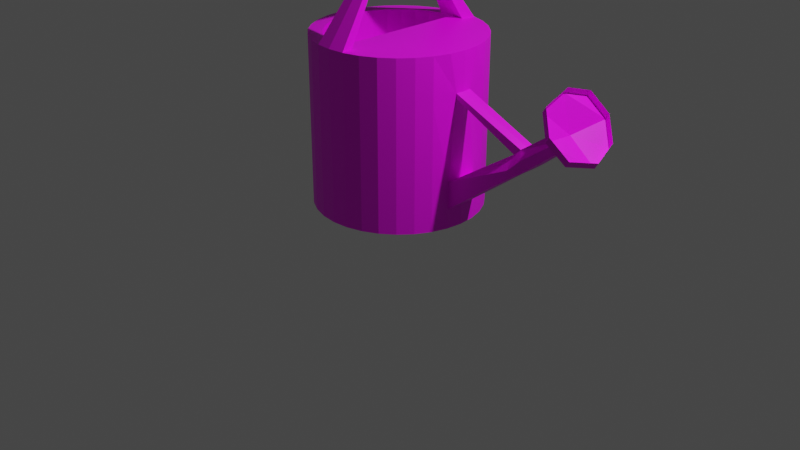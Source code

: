 # Source: watering_can.blend  (saved by Blender 3.1.7; exported with 4.5.12 LTS)
import bpy
from mathutils import Matrix  # noqa: F401  (used for matrix-valued properties, if any)

bpy.ops.wm.read_factory_settings(use_empty=True)
scene = bpy.context.scene
scene.name = 'Scene'

# ---- collections
col_collection = bpy.data.collections.new('Collection'); scene.collection.children.link(col_collection)

# ---- images (referenced by path relative to the original .blend; pixels are not part of the script)
import os
ASSET_DIR = os.environ.get("B2B_ASSET_DIR", "")  # directory of the original .blend (textures are referenced by path, not embedded)
HERE = os.path.dirname(os.path.abspath(__file__))  # packed textures are extracted next to this script under _unpacked/

def load_image(name, relpath, width, height, colorspace="sRGB"):
    """Load a texture the original file referenced (path relative to the .blend, or extracted next to this script)."""
    p = next((c for c in (os.path.join(HERE, relpath), os.path.join(ASSET_DIR, relpath)) if relpath and os.path.exists(c)), "")
    if p:
        img = bpy.data.images.load(p, check_existing=True)
        img.name = name
    else:  # same state as the original file: an image datablock whose file is absent (Cycles renders it pink)
        img = bpy.data.images.new(name, width, height)
        img.source = "FILE"
        img.filepath = "//" + (relpath or name)
    img.colorspace_settings.name = colorspace
    return img
img_colorpallette2_png = load_image('colorpallette2.png', 'colorpallette2.png', 1024, 1024, 'sRGB')

# ---- materials (node trees are filled in below, after node groups)
mat_material_001 = bpy.data.materials.new('Material.001')
mat_material_001.use_transparent_shadow = False

# ---- material node trees
mat_material_001.use_nodes = True; mat_material_001.node_tree.nodes.clear()
_N = mat_material_001.node_tree.nodes; _L = mat_material_001.node_tree.links
n0 = _N.new('ShaderNodeBsdfPrincipled'); n0.name = 'Principled BSDF'; n0.location = (10, 300)
n0.distribution = 'GGX'
n0.subsurface_method = 'RANDOM_WALK_SKIN'
n0.inputs[3].default_value = 1.45
n0.inputs[27].default_value = (0.0, 0.0, 0.0, 1.0)
n0.inputs[28].default_value = 1.0
n1 = _N.new('ShaderNodeOutputMaterial'); n1.name = 'Material Output'; n1.location = (300, 300)
n2 = _N.new('ShaderNodeTexImage'); n2.name = 'Image Texture'; n2.location = (-401, 156)
n2.image = img_colorpallette2_png
_L.new(n0.outputs[0], n1.inputs[0])
_L.new(n2.outputs[0], n0.inputs[0])
n1.is_active_output = True

# ---- world
world_world = bpy.data.worlds.new('World'); scene.world = world_world
world_world.use_nodes = True; world_world.node_tree.nodes.clear()
_N = world_world.node_tree.nodes; _L = world_world.node_tree.links
n0 = _N.new('ShaderNodeOutputWorld'); n0.name = 'World Output'; n0.location = (300, 300)
n1 = _N.new('ShaderNodeBackground'); n1.name = 'Background'; n1.location = (10, 300)
n1.inputs[0].default_value = (0.05088, 0.05088, 0.05088, 1.0)
_L.new(n1.outputs[0], n0.inputs[0])
n0.is_active_output = True
world_world.color = (0.05088, 0.05088, 0.05088)
world_world.use_sun_shadow = False
world_world.sun_shadow_jitter_overblur = 0.0

# ---- cameras
cam_camera = bpy.data.cameras.new('Camera')
cam_camera.clip_end = 100.0
cam_camera.ortho_scale = 7.314

# ---- lights
light_light = bpy.data.lights.new('Light', 'POINT')
light_light.transmission_factor = 0.0
light_light.energy = 1000.0
light_light.shadow_soft_size = 0.1
light_light.shadow_maximum_resolution = 0.006
light_light.use_absolute_resolution = True

# ---- meshes
me_cylinder = bpy.data.meshes.new('Cylinder')
me_cylinder.from_pydata([(-0.000563, 0.8564, -0.8851), (-0.000563, 0.8564, 0.8278), (0.1665, 0.84, -0.8851), (0.1665, 0.84, 0.8278), (0.3272, 0.7912, -0.8851), (0.3272, 0.7912, 0.8278), (0.4752, 0.7121, -0.8851), (0.4752, 0.7121, 0.8278), (0.605, 0.6056, -0.8851), (0.605, 0.6056, 0.8278), (0.7115, 0.4758, -0.8851), (0.7115, 0.4758, 0.8278), (0.7907, 0.3277, -0.8851), (0.7907, 0.3277, 0.8278), (0.8394, 0.1671, -0.8851), (0.8394, 0.1671, 0.8278), (0.8559, -4.039e-08, -0.8851), (0.8559, -4.039e-08, 0.8278), (0.8394, -0.1671, -0.8851), (0.8394, -0.1671, 0.8278), (0.7907, -0.3277, -0.8851), (0.7907, -0.3277, 0.8278), (0.7115, -0.4758, -0.8851), (0.7115, -0.4758, 0.8278), (0.605, -0.6056, -0.8851), (0.605, -0.6056, 0.8278), (0.4752, -0.7121, -0.8851), (0.4752, -0.7121, 0.8278), (0.3272, -0.7912, -0.8851), (0.3272, -0.7912, 0.8278), (0.1665, -0.84, -0.8851), (0.1665, -0.84, 0.8278), (-0.0005631, -0.8564, -0.8851), (-0.0005631, -0.8564, 0.8278), (-0.1676, -0.84, -0.8851), (-0.1676, -0.84, 0.8278), (-0.3283, -0.7912, -0.8851), (-0.3283, -0.7912, 0.8278), (-0.4764, -0.7121, -0.8851), (-0.4764, -0.7121, 0.8278), (-0.6062, -0.6056, -0.8851), (-0.6062, -0.6056, 0.8278), (-0.7127, -0.4758, -0.8851), (-0.7127, -0.4758, 0.8278), (-0.7918, -0.3277, -0.8851), (-0.7918, -0.3277, 0.8278), (-0.8405, -0.1671, -0.8851), (-0.8405, -0.1671, 0.8278), (-0.857, 7.26e-09, -0.8851), (-0.857, 7.26e-09, 0.8278), (-0.8405, 0.1671, -0.8851), (-0.8405, 0.1671, 0.8278), (-0.7918, 0.3277, -0.8851), (-0.7918, 0.3277, 0.8278), (-0.7127, 0.4758, -0.8851), (-0.7127, 0.4758, 0.8278), (-0.6062, 0.6056, -0.8851), (-0.6062, 0.6056, 0.8278), (-0.4764, 0.7121, -0.8851), (-0.4764, 0.7121, 0.8278), (-0.3283, 0.7912, -0.8851), (-0.3283, 0.7912, 0.8278), (-0.1676, 0.84, -0.8851), (-0.1676, 0.84, 0.8278), (-0.000563, 0.8564, -0.757), (0.1665, 0.84, -0.757), (0.3272, 0.7912, -0.757), (0.4752, 0.7121, -0.757), (0.605, 0.6056, -0.757), (0.7115, 0.4758, -0.757), (0.7907, 0.3277, -0.757), (0.8394, 0.1671, -0.757), (0.8559, -4.039e-08, -0.757), (0.8394, -0.1671, -0.757), (0.7907, -0.3277, -0.757), (0.7115, -0.4758, -0.757), (0.605, -0.6056, -0.757), (0.4752, -0.7121, -0.757), (0.3272, -0.7912, -0.757), (0.1665, -0.84, -0.757), (-0.0005631, -0.8564, -0.757), (-0.1676, -0.84, -0.757), (-0.3283, -0.7912, -0.757), (-0.4764, -0.7121, -0.757), (-0.6062, -0.6056, -0.757), (-0.7127, -0.4758, -0.757), (-0.7918, -0.3277, -0.757), (-0.8405, -0.1671, -0.757), (-0.857, 7.26e-09, -0.757), (-0.8405, 0.1671, -0.757), (-0.7918, 0.3277, -0.757), (-0.7127, 0.4758, -0.757), (-0.6062, 0.6056, -0.757), (-0.4764, 0.7121, -0.757), (-0.3283, 0.7912, -0.757), (-0.1676, 0.84, -0.757), (-0.000563, 0.8564, -0.6825), (0.1665, 0.84, -0.6825), (0.3272, 0.7912, -0.6825), (0.4752, 0.7121, -0.6825), (0.605, 0.6056, -0.6825), (0.7115, 0.4758, -0.6825), (0.7907, 0.3277, -0.6825), (0.8394, 0.1671, -0.6825), (0.8559, -4.039e-08, -0.6825), (0.8394, -0.1671, -0.6825), (0.7907, -0.3277, -0.6825), (0.7115, -0.4758, -0.6825), (0.605, -0.6056, -0.6825), (0.4752, -0.7121, -0.6825), (0.3272, -0.7912, -0.6825), (0.1665, -0.84, -0.6825), (-0.0005631, -0.8564, -0.6825), (-0.1676, -0.84, -0.6825), (-0.3283, -0.7912, -0.6825), (-0.4764, -0.7121, -0.6825), (-0.6062, -0.6056, -0.6825), (-0.7127, -0.4758, -0.6825), (-0.7918, -0.3277, -0.6825), (-0.8405, -0.1671, -0.6825), (-0.857, 7.26e-09, -0.6825), (-0.8405, 0.1671, -0.6825), (-0.7918, 0.3277, -0.6825), (-0.7127, 0.4758, -0.6825), (-0.6062, 0.6056, -0.6825), (-0.4764, 0.7121, -0.6825), (-0.3283, 0.7912, -0.6825), (-0.1676, 0.84, -0.6825), (-0.000563, 0.8564, -0.4048), (0.1665, 0.84, -0.4048), (0.3272, 0.7912, -0.4048), (0.4752, 0.7121, -0.4048), (0.605, 0.6056, -0.4048), (0.7115, 0.4758, -0.4048), (0.7907, 0.3277, -0.4048), (0.8394, 0.1671, -0.4048), (0.8559, -4.039e-08, -0.4048), (0.8394, -0.1671, -0.4048), (0.7907, -0.3277, -0.4048), (0.7115, -0.4758, -0.4048), (0.605, -0.6056, -0.4048), (0.4752, -0.7121, -0.4048), (0.3272, -0.7912, -0.4048), (0.1665, -0.84, -0.4048), (-0.0005631, -0.8564, -0.4048), (-0.1676, -0.84, -0.4048), (-0.3283, -0.7912, -0.4048), (-0.4764, -0.7121, -0.4048), (-0.6062, -0.6056, -0.4048), (-0.7127, -0.4758, -0.4048), (-0.7918, -0.3277, -0.4048), (-0.8405, -0.1671, -0.4048), (-0.857, 7.26e-09, -0.4048), (-0.8405, 0.1671, -0.4048), (-0.7918, 0.3277, -0.4048), (-0.7127, 0.4758, -0.4048), (-0.6062, 0.6056, -0.4048), (-0.4764, 0.7121, -0.4048), (-0.3283, 0.7912, -0.4048), (-0.1676, 0.84, -0.4048), (2.028, 0.09695, 0.423), (2.112, 0.09695, 0.2857), (2.036, -4.883e-08, 0.428), (2.12, -4.883e-08, 0.2908), (2.028, -0.09695, 0.423), (2.112, -0.09695, 0.2857), (1.998, 0.2895, 0.6321), (2.268, 0.2895, 0.2337), (1.982, -9.207e-08, 0.7245), (2.348, -9.207e-08, 0.159), (1.998, -0.2895, 0.6321), (2.268, -0.2895, 0.2337), (0.1665, 0.84, -0.5436), (0.3272, 0.7912, -0.5436), (0.4752, 0.7121, -0.5436), (0.605, 0.6056, -0.5436), (0.7115, 0.4758, -0.5436), (0.7907, 0.3277, -0.5436), (0.8394, 0.1671, -0.5436), (0.8394, -0.1671, -0.5436), (0.7907, -0.3277, -0.5436), (0.7115, -0.4758, -0.5436), (0.605, -0.6056, -0.5436), (0.4752, -0.7121, -0.5436), (0.3272, -0.7912, -0.5436), (0.1665, -0.84, -0.5436), (-0.0005631, -0.8564, -0.5436), (-0.1676, -0.84, -0.5436), (-0.3283, -0.7912, -0.5436), (-0.4764, -0.7121, -0.5436), (-0.6062, -0.6056, -0.5436), (-0.7127, -0.4758, -0.5436), (-0.7918, -0.3277, -0.5436), (-0.8405, -0.1671, -0.5436), (-0.857, 7.26e-09, -0.5436), (-0.8405, 0.1671, -0.5436), (-0.7918, 0.3277, -0.5436), (-0.7127, 0.4758, -0.5436), (-0.6062, 0.6056, -0.5436), (-0.4764, 0.7121, -0.5436), (-0.3283, 0.7912, -0.5436), (-0.1676, 0.84, -0.5436), (-0.000563, 0.8564, -0.5436), (2.07, 0.09695, 0.3544), (2.07, -0.09695, 0.3544), (2.133, 0.3923, 0.4329), (2.074, -8.332e-08, 0.3743), (2.133, -0.3923, 0.4329), (-0.000563, 0.8564, 0.4664), (0.1665, 0.84, 0.4664), (0.3272, 0.7912, 0.4664), (0.4752, 0.7121, 0.4664), (0.605, 0.6056, 0.4664), (0.7115, 0.4758, 0.4664), (0.7907, 0.3277, 0.4664), (0.842, 0.08713, 0.4434), (0.8506, -2.451e-08, 0.4434), (0.842, -0.08713, 0.4434), (0.7907, -0.3277, 0.4664), (0.7115, -0.4758, 0.4664), (0.605, -0.6056, 0.4664), (0.4752, -0.7121, 0.4664), (0.3272, -0.7912, 0.4664), (0.1665, -0.84, 0.4664), (-0.0005631, -0.8564, 0.4664), (-0.1676, -0.84, 0.4664), (-0.3283, -0.7912, 0.4664), (-0.4764, -0.7121, 0.4664), (-0.6062, -0.6056, 0.4664), (-0.7127, -0.4758, 0.4664), (-0.7918, -0.3277, 0.4664), (-0.8405, -0.1671, 0.4664), (-0.857, 7.26e-09, 0.4664), (-0.8405, 0.1671, 0.4664), (-0.7918, 0.3277, 0.4664), (-0.7127, 0.4758, 0.4664), (-0.6062, 0.6056, 0.4664), (-0.4764, 0.7121, 0.4664), (-0.3283, 0.7912, 0.4664), (-0.1676, 0.84, 0.4664), (0.1665, 0.84, 0.3704), (0.3272, 0.7912, 0.3704), (0.4752, 0.7121, 0.3704), (0.605, 0.6056, 0.3704), (0.7115, 0.4758, 0.3704), (0.7907, 0.3277, 0.3704), (0.842, 0.08713, 0.3934), (0.8506, -2.451e-08, 0.3934), (0.842, -0.08713, 0.3934), (0.7907, -0.3277, 0.3704), (0.7115, -0.4758, 0.3704), (0.605, -0.6056, 0.3704), (0.4752, -0.7121, 0.3704), (0.3272, -0.7912, 0.3704), (0.1665, -0.84, 0.3704), (-0.0005631, -0.8564, 0.3704), (-0.1676, -0.84, 0.3704), (-0.3283, -0.7912, 0.3704), (-0.4764, -0.7121, 0.3704), (-0.6062, -0.6056, 0.3704), (-0.7127, -0.4758, 0.3704), (-0.7918, -0.3277, 0.3704), (-0.8405, -0.1671, 0.3704), (-0.857, 7.26e-09, 0.3704), (-0.8405, 0.1671, 0.3704), (-0.7918, 0.3277, 0.3704), (-0.7127, 0.4758, 0.3704), (-0.6062, 0.6056, 0.3704), (-0.4764, 0.7121, 0.3704), (-0.3283, 0.7912, 0.3704), (-0.1676, 0.84, 0.3704), (-0.000563, 0.8564, 0.3704), (1.547, 0.146, -0.151), (1.56, -4.627e-08, -0.1485), (1.544, 0.008109, 0.06023), (1.537, 0.09258, 0.05878), (1.547, -0.146, -0.151), (1.537, -0.07636, 0.05878), (1.525, 0.146, -0.07726), (1.525, -0.146, -0.07726), (1.678, 0.1347, -0.0605), (1.614, 0.008109, 0.1245), (1.607, -0.06979, 0.1227), (1.622, 0.08601, 0.06221), (1.651, -0.1347, 0.04406), (1.69, -4.686e-08, -0.05741), (1.607, 0.08601, 0.1227), (1.678, -0.1347, -0.0605), (-0.000563, 0.7169, 0.8278), (0.1393, 0.7031, 0.8278), (0.2738, 0.6623, 0.8278), (0.3977, 0.5961, 0.8278), (0.5064, 0.5069, 0.8278), (0.5955, 0.3983, 0.8278), (0.6618, 0.2743, 0.8278), (0.7026, 0.1399, 0.8278), (0.7163, -3.684e-08, 0.8278), (0.7026, -0.1399, 0.8278), (0.6618, -0.2743, 0.8278), (0.5955, -0.3983, 0.8278), (0.5064, -0.5069, 0.8278), (0.3977, -0.5961, 0.8278), (0.2738, -0.6623, 0.8278), (0.1393, -0.7031, 0.8278), (-0.000563, -0.7169, 0.8278), (-0.1404, -0.7031, 0.8278), (-0.2749, -0.6623, 0.8278), (-0.3989, -0.5961, 0.8278), (-0.5075, -0.5069, 0.8278), (-0.5966, -0.3983, 0.8278), (-0.6629, -0.2743, 0.8278), (-0.7037, -0.1399, 0.8278), (-0.7175, 3.042e-09, 0.8278), (-0.7037, 0.1399, 0.8278), (-0.6629, 0.2743, 0.8278), (-0.5966, 0.3983, 0.8278), (-0.5075, 0.5069, 0.8278), (-0.3989, 0.5961, 0.8278), (-0.2749, 0.6623, 0.8278), (-0.1404, 0.7031, 0.8278), (0.1393, 0.7031, 0.4681), (-0.000563, 0.7169, 0.4681), (0.2738, 0.6623, 0.4681), (0.3977, 0.5961, 0.4681), (0.5064, 0.5069, 0.4681), (0.5955, 0.3983, 0.4681), (0.6618, 0.2743, 0.4681), (0.7026, 0.1399, 0.4681), (0.7163, -3.684e-08, 0.4681), (0.7026, -0.1399, 0.4681), (0.6618, -0.2743, 0.4681), (0.5955, -0.3983, 0.4681), (0.5064, -0.5069, 0.4681), (0.3977, -0.5961, 0.4681), (0.2738, -0.6623, 0.4681), (0.1393, -0.7031, 0.4681), (-0.000563, -0.7169, 0.4681), (-0.1404, -0.7031, 0.4681), (-0.2749, -0.6623, 0.4681), (-0.3989, -0.5961, 0.4681), (-0.5075, -0.5069, 0.4681), (-0.5966, -0.3983, 0.4681), (-0.6629, -0.2743, 0.4681), (-0.7037, -0.1399, 0.4681), (-0.7175, 3.042e-09, 0.4681), (-0.7037, 0.1399, 0.4681), (-0.6629, 0.2743, 0.4681), (-0.5966, 0.3983, 0.4681), (-0.5075, 0.5069, 0.4681), (-0.3989, 0.5961, 0.4681), (-0.2749, 0.6623, 0.4681), (-0.1404, 0.7031, 0.4681), (0.06964, 0.3529, 1.495), (-0.000563, 0.3599, 1.495), (-0.000563, -0.3599, 1.495), (0.06964, -0.3529, 1.495), (-0.07077, -0.3529, 1.495), (-0.07077, 0.3529, 1.495), (0.0582, 0.2954, 1.495), (-0.000563, 0.3012, 1.495), (-0.000563, -0.3012, 1.495), (0.0582, -0.2954, 1.495), (-0.05933, -0.2954, 1.495), (-0.05933, 0.2954, 1.495), (0.0632, 0.3206, 1.527), (-0.000563, 0.3268, 1.527), (-0.000563, -0.3268, 1.527), (0.0632, -0.3206, 1.527), (-0.06433, -0.3206, 1.527), (-0.06433, 0.3206, 1.527), (0.0582, 0.2954, 1.527), (-0.000563, 0.3012, 1.527), (-0.000563, -0.3012, 1.527), (0.0582, -0.2954, 1.527), (-0.05933, -0.2954, 1.527), (-0.05933, 0.2954, 1.527), (2.033, 0.2895, 0.6889), (2.303, 0.2895, 0.2906), (2.017, -9.207e-08, 0.7814), (2.383, -9.207e-08, 0.2159), (2.033, -0.2895, 0.6889), (2.303, -0.2895, 0.2906), (2.168, 0.3923, 0.4898), (2.168, -0.3923, 0.4898)], [], [(208, 1, 3, 209), (209, 3, 5, 210), (210, 5, 7, 211), (211, 7, 9, 212), (212, 9, 11, 213), (213, 11, 13, 214), (214, 13, 15, 215), (215, 15, 17, 216), (216, 17, 19, 217), (217, 19, 21, 218), (218, 21, 23, 219), (219, 23, 25, 220), (220, 25, 27, 221), (221, 27, 29, 222), (222, 29, 31, 223), (223, 31, 33, 224), (224, 33, 35, 225), (225, 35, 37, 226), (226, 37, 39, 227), (227, 39, 41, 228), (228, 41, 43, 229), (229, 43, 45, 230), (230, 45, 47, 231), (231, 47, 49, 232), (232, 49, 51, 233), (233, 51, 53, 234), (234, 53, 55, 235), (235, 55, 57, 236), (236, 57, 59, 237), (237, 59, 61, 238), (19, 17, 296, 297), (238, 61, 63, 239), (239, 63, 1, 208), (0, 2, 4, 6, 8, 10, 12, 14, 16, 18, 20, 22, 24, 26, 28, 30, 32, 34, 36, 38, 40, 42, 44, 46, 48, 50, 52, 54, 56, 58, 60, 62), (62, 95, 64, 0), (60, 94, 95, 62), (58, 93, 94, 60), (56, 92, 93, 58), (54, 91, 92, 56), (52, 90, 91, 54), (50, 89, 90, 52), (48, 88, 89, 50), (46, 87, 88, 48), (44, 86, 87, 46), (42, 85, 86, 44), (40, 84, 85, 42), (38, 83, 84, 40), (36, 82, 83, 38), (34, 81, 82, 36), (32, 80, 81, 34), (30, 79, 80, 32), (28, 78, 79, 30), (26, 77, 78, 28), (24, 76, 77, 26), (22, 75, 76, 24), (20, 74, 75, 22), (18, 73, 74, 20), (16, 72, 73, 18), (14, 71, 72, 16), (12, 70, 71, 14), (10, 69, 70, 12), (8, 68, 69, 10), (6, 67, 68, 8), (4, 66, 67, 6), (2, 65, 66, 4), (0, 64, 65, 2), (95, 127, 96, 64), (94, 126, 127, 95), (93, 125, 126, 94), (92, 124, 125, 93), (91, 123, 124, 92), (90, 122, 123, 91), (89, 121, 122, 90), (88, 120, 121, 89), (87, 119, 120, 88), (86, 118, 119, 87), (85, 117, 118, 86), (84, 116, 117, 85), (83, 115, 116, 84), (82, 114, 115, 83), (81, 113, 114, 82), (80, 112, 113, 81), (79, 111, 112, 80), (78, 110, 111, 79), (77, 109, 110, 78), (76, 108, 109, 77), (75, 107, 108, 76), (74, 106, 107, 75), (73, 105, 106, 74), (72, 104, 105, 73), (71, 103, 104, 72), (70, 102, 103, 71), (69, 101, 102, 70), (68, 100, 101, 69), (67, 99, 100, 68), (66, 98, 99, 67), (65, 97, 98, 66), (64, 96, 97, 65), (201, 159, 128, 202), (200, 158, 159, 201), (199, 157, 158, 200), (198, 156, 157, 199), (197, 155, 156, 198), (196, 154, 155, 197), (195, 153, 154, 196), (194, 152, 153, 195), (193, 151, 152, 194), (192, 150, 151, 193), (191, 149, 150, 192), (190, 148, 149, 191), (189, 147, 148, 190), (188, 146, 147, 189), (187, 145, 146, 188), (186, 144, 145, 187), (185, 143, 144, 186), (184, 142, 143, 185), (183, 141, 142, 184), (182, 140, 141, 183), (181, 139, 140, 182), (180, 138, 139, 181), (179, 137, 138, 180), (286, 281, 162, 160), (285, 280, 161, 163), (177, 134, 135, 178), (176, 133, 134, 177), (175, 132, 133, 176), (174, 131, 132, 175), (173, 130, 131, 174), (172, 129, 130, 173), (202, 128, 129, 172), (165, 163, 169, 171), (162, 164, 170, 168), (287, 285, 163, 165), (281, 282, 164, 162), (284, 287, 165, 204), (283, 286, 160, 203), (206, 168, 170, 207), (205, 166, 168, 206), (160, 162, 168, 166), (163, 161, 167, 169), (204, 165, 171, 207), (203, 160, 166, 205), (161, 203, 205, 167), (164, 204, 207, 170), (167, 205, 206, 169), (169, 206, 207, 171), (280, 283, 203, 161), (282, 284, 204, 164), (96, 202, 172, 97), (97, 172, 173, 98), (98, 173, 174, 99), (99, 174, 175, 100), (100, 175, 176, 101), (101, 176, 177, 102), (102, 177, 178, 103), (105, 179, 180, 106), (106, 180, 181, 107), (107, 181, 182, 108), (108, 182, 183, 109), (109, 183, 184, 110), (110, 184, 185, 111), (111, 185, 186, 112), (112, 186, 187, 113), (113, 187, 188, 114), (114, 188, 189, 115), (115, 189, 190, 116), (116, 190, 191, 117), (117, 191, 192, 118), (118, 192, 193, 119), (119, 193, 194, 120), (120, 194, 195, 121), (121, 195, 196, 122), (122, 196, 197, 123), (123, 197, 198, 124), (124, 198, 199, 125), (125, 199, 200, 126), (126, 200, 201, 127), (127, 201, 202, 96), (270, 239, 208, 271), (269, 238, 239, 270), (268, 237, 238, 269), (267, 236, 237, 268), (266, 235, 236, 267), (265, 234, 235, 266), (264, 233, 234, 265), (263, 232, 233, 264), (262, 231, 232, 263), (261, 230, 231, 262), (260, 229, 230, 261), (259, 228, 229, 260), (258, 227, 228, 259), (257, 226, 227, 258), (256, 225, 226, 257), (255, 224, 225, 256), (254, 223, 224, 255), (253, 222, 223, 254), (252, 221, 222, 253), (251, 220, 221, 252), (250, 219, 220, 251), (249, 218, 219, 250), (248, 217, 218, 249), (247, 216, 217, 248), (246, 215, 216, 247), (245, 214, 215, 246), (244, 213, 214, 245), (243, 212, 213, 244), (242, 211, 212, 243), (241, 210, 211, 242), (240, 209, 210, 241), (271, 208, 209, 240), (128, 271, 240, 129), (129, 240, 241, 130), (130, 241, 242, 131), (131, 242, 243, 132), (132, 243, 244, 133), (133, 244, 245, 134), (134, 245, 246, 135), (135, 246, 247, 136), (136, 247, 248, 137), (137, 248, 249, 138), (138, 249, 250, 139), (139, 250, 251, 140), (140, 251, 252, 141), (141, 252, 253, 142), (142, 253, 254, 143), (143, 254, 255, 144), (144, 255, 256, 145), (145, 256, 257, 146), (146, 257, 258, 147), (147, 258, 259, 148), (148, 259, 260, 149), (149, 260, 261, 150), (150, 261, 262, 151), (151, 262, 263, 152), (152, 263, 264, 153), (153, 264, 265, 154), (154, 265, 266, 155), (155, 266, 267, 156), (156, 267, 268, 157), (157, 268, 269, 158), (158, 269, 270, 159), (159, 270, 271, 128), (137, 179, 279, 277), (103, 178, 278, 272), (178, 135, 275, 278), (179, 105, 276, 279), (136, 137, 277, 274), (105, 104, 273, 276), (104, 103, 272, 273), (135, 136, 274, 275), (277, 279, 284, 282), (272, 278, 283, 280), (278, 275, 286, 283), (279, 276, 287, 284), (274, 277, 282, 281), (276, 273, 285, 287), (273, 272, 280, 285), (275, 274, 281, 286), (286, 215, 246, 275), (275, 246, 247, 274), (274, 247, 248, 277), (215, 286, 281, 216), (216, 281, 282, 217), (217, 282, 277, 248), (314, 313, 345, 346), (37, 35, 305, 306), (55, 53, 314, 315), (11, 9, 292, 293), (29, 27, 301, 302), (47, 45, 310, 311), (304, 305, 362, 360), (3, 1, 353, 352), (21, 19, 297, 298), (39, 37, 306, 307), (57, 55, 315, 316), (13, 11, 293, 294), (31, 29, 302, 303), (49, 47, 311, 312), (5, 3, 289, 290), (23, 21, 298, 299), (41, 39, 307, 308), (59, 57, 316, 317), (15, 13, 294, 295), (63, 319, 363, 357), (51, 49, 312, 313), (7, 5, 290, 291), (25, 23, 299, 300), (43, 41, 308, 309), (61, 59, 317, 318), (17, 15, 295, 296), (303, 304, 360, 361), (53, 51, 313, 314), (9, 7, 291, 292), (27, 25, 300, 301), (45, 43, 309, 310), (63, 61, 318, 319), (320, 321, 351, 350, 349, 348, 347, 346, 345, 344, 343, 342, 341, 340, 339, 338, 337, 336, 335, 334, 333, 332, 331, 330, 329, 328, 327, 326, 325, 324, 323, 322), (301, 300, 332, 333), (315, 314, 346, 347), (302, 301, 333, 334), (289, 288, 321, 320), (316, 315, 347, 348), (303, 302, 334, 335), (290, 289, 320, 322), (317, 316, 348, 349), (304, 303, 335, 336), (291, 290, 322, 323), (318, 317, 349, 350), (305, 304, 336, 337), (292, 291, 323, 324), (319, 318, 350, 351), (306, 305, 337, 338), (293, 292, 324, 325), (288, 319, 351, 321), (307, 306, 338, 339), (294, 293, 325, 326), (308, 307, 339, 340), (295, 294, 326, 327), (309, 308, 340, 341), (296, 295, 327, 328), (310, 309, 341, 342), (297, 296, 328, 329), (311, 310, 342, 343), (298, 297, 329, 330), (312, 311, 343, 344), (299, 298, 330, 331), (313, 312, 344, 345), (300, 299, 331, 332), (289, 290, 291, 292, 293, 294, 295, 296, 297, 298, 299, 300, 301, 302, 303, 304, 288), (355, 361, 373, 367), (362, 356, 368, 374), (363, 362, 374, 375), (354, 355, 367, 366), (35, 33, 354, 356), (31, 303, 361, 355), (288, 289, 358, 359), (305, 35, 356, 362), (33, 31, 355, 354), (319, 288, 359, 363), (1, 63, 357, 353), (289, 3, 352, 358), (357, 363, 375, 369), (364, 365, 371, 370), (365, 369, 375, 371), (366, 367, 373, 372), (368, 366, 372, 374), (373, 370, 371, 375, 374, 372), (356, 354, 366, 368), (353, 357, 369, 365), (358, 352, 364, 370), (352, 353, 365, 364), (361, 358, 370, 373), (167, 169, 379, 377), (171, 207, 383, 381), (205, 167, 377, 382), (170, 168, 378, 380), (170, 207, 383, 380), (169, 171, 381, 379), (205, 166, 376, 382), (166, 168, 378, 376)])
_uv = me_cylinder.uv_layers.new(name='UVMap')
_uv.uv.foreach_set('vector', [0.8459, 0.972, 0.8459, 0.972, 0.8459, 0.972, 0.8459, 0.972, 0.8459, 0.972, 0.8459, 0.972, 0.8459, 0.972, 0.8459, 0.972, 0.8459, 0.972, 0.8459, 0.972, 0.8459, 0.972, 0.8459, 0.972, 0.8459, 0.972, 0.8459, 0.972, 0.8459, 0.972, 0.8459, 0.972, 0.8459, 0.972, 0.8459, 0.972, 0.8459, 0.972, 0.8459, 0.972, 0.8459, 0.972, 0.8459, 0.972, 0.8459, 0.972, 0.8459, 0.972, 0.8459, 0.972, 0.8459, 0.972, 0.8459, 0.972, 0.8459, 0.972, 0.8459, 0.972, 0.8459, 0.972, 0.8459, 0.972, 0.8459, 0.972, 0.8459, 0.972, 0.8459, 0.972, 0.8459, 0.972, 0.8459, 0.972, 0.8459, 0.972, 0.8459, 0.972, 0.8459, 0.972, 0.8459, 0.972, 0.8459, 0.972, 0.8459, 0.972, 0.8459, 0.972, 0.8459, 0.972, 0.8459, 0.972, 0.8459, 0.972, 0.8459, 0.972, 0.8459, 0.972, 0.8459, 0.972, 0.8459, 0.972, 0.8459, 0.972, 0.8459, 0.972, 0.8459, 0.972, 0.8459, 0.972, 0.8459, 0.972, 0.8459, 0.972, 0.8459, 0.972, 0.8459, 0.972, 0.8459, 0.972, 0.8459, 0.972, 0.8459, 0.972, 0.8459, 0.972, 0.8459, 0.972, 0.8459, 0.972, 0.8459, 0.972, 0.8459, 0.972, 0.8459, 0.972, 0.8459, 0.972, 0.8459, 0.972, 0.8459, 0.972, 0.8459, 0.972, 0.8459, 0.972, 0.8459, 0.972, 0.8459, 0.972, 0.8459, 0.972, 0.8459, 0.972, 0.8459, 0.972, 0.8459, 0.972, 0.8459, 0.972, 0.8459, 0.972, 0.8459, 0.972, 0.8459, 0.972, 0.8459, 0.972, 0.8459, 0.972, 0.8459, 0.972, 0.8459, 0.972, 0.8459, 0.972, 0.8459, 0.972, 0.8459, 0.972, 0.8459, 0.972, 0.8459, 0.972, 0.8459, 0.972, 0.8459, 0.972, 0.8459, 0.972, 0.8459, 0.972, 0.8459, 0.972, 0.8459, 0.972, 0.8459, 0.972, 0.8459, 0.972, 0.8459, 0.972, 0.8459, 0.972, 0.8459, 0.972, 0.8459, 0.972, 0.8459, 0.972, 0.8459, 0.972, 0.8459, 0.972, 0.8459, 0.972, 0.8459, 0.972, 0.8459, 0.972, 0.8459, 0.972, 0.8459, 0.972, 0.8459, 0.972, 0.8459, 0.972, 0.8459, 0.972, 0.8459, 0.972, 0.8459, 0.972, 0.8459, 0.972, 0.8459, 0.972, 0.8459, 0.972, 0.8459, 0.972, 0.9307, 0.7769, 0.9307, 0.7769, 0.9307, 0.7769, 0.9307, 0.7769, 0.8459, 0.972, 0.8459, 0.972, 0.8459, 0.972, 0.8459, 0.972, 0.8459, 0.972, 0.8459, 0.972, 0.8459, 0.972, 0.8459, 0.972, 0.9307, 0.7847, 0.9307, 0.7847, 0.9307, 0.7847, 0.9307, 0.7847, 0.9307, 0.7847, 0.9307, 0.7847, 0.9307, 0.7847, 0.9307, 0.7847, 0.9307, 0.7847, 0.9307, 0.7847, 0.9307, 0.7847, 0.9307, 0.7847, 0.9307, 0.7847, 0.9307, 0.7847, 0.9307, 0.7847, 0.9307, 0.7847, 0.9307, 0.7847, 0.9307, 0.7847, 0.9307, 0.7847, 0.9307, 0.7847, 0.9307, 0.7847, 0.9307, 0.7847, 0.9307, 0.7847, 0.9307, 0.7847, 0.9307, 0.7847, 0.9307, 0.7847, 0.9307, 0.7847, 0.9307, 0.7847, 0.9307, 0.7847, 0.9307, 0.7847, 0.9307, 0.7847, 0.9307, 0.7847, 0.9307, 0.7847, 0.9307, 0.7847, 0.9307, 0.7847, 0.9307, 0.7847, 0.9307, 0.7847, 0.9307, 0.7847, 0.9307, 0.7847, 0.9307, 0.7847, 0.9307, 0.7847, 0.9307, 0.7847, 0.9307, 0.7847, 0.9307, 0.7847, 0.9307, 0.7847, 0.9307, 0.7847, 0.9307, 0.7847, 0.9307, 0.7847, 0.9307, 0.7847, 0.9307, 0.7847, 0.9307, 0.7847, 0.9307, 0.7847, 0.9307, 0.7847, 0.9307, 0.7847, 0.9307, 0.7847, 0.9307, 0.7847, 0.9307, 0.7847, 0.9307, 0.7847, 0.9307, 0.7847, 0.9307, 0.7847, 0.9307, 0.7847, 0.9307, 0.7847, 0.9307, 0.7847, 0.9307, 0.7847, 0.9307, 0.7847, 0.9307, 0.7847, 0.9307, 0.7847, 0.9307, 0.7847, 0.9307, 0.7847, 0.9307, 0.7847, 0.9307, 0.7847, 0.9307, 0.7847, 0.9307, 0.7847, 0.9307, 0.7847, 0.9307, 0.7847, 0.9307, 0.7847, 0.9307, 0.7847, 0.9307, 0.7847, 0.9307, 0.7847, 0.9307, 0.7847, 0.9307, 0.7847, 0.9307, 0.7847, 0.9307, 0.7847, 0.9307, 0.7847, 0.9307, 0.7847, 0.9307, 0.7847, 0.9307, 0.7847, 0.9307, 0.7847, 0.9307, 0.7847, 0.9307, 0.7847, 0.9307, 0.7847, 0.9307, 0.7847, 0.9307, 0.7847, 0.9307, 0.7847, 0.9307, 0.7847, 0.9307, 0.7847, 0.9307, 0.7847, 0.9307, 0.7847, 0.9307, 0.7847, 0.9307, 0.7847, 0.9307, 0.7847, 0.9307, 0.7847, 0.9307, 0.7847, 0.9307, 0.7847, 0.9307, 0.7847, 0.9307, 0.7847, 0.9307, 0.7847, 0.9307, 0.7847, 0.9307, 0.7847, 0.9307, 0.7847, 0.9307, 0.7847, 0.9307, 0.7847, 0.9307, 0.7847, 0.9307, 0.7847, 0.9307, 0.7847, 0.9307, 0.7847, 0.9307, 0.7847, 0.9307, 0.7847, 0.9307, 0.7847, 0.9307, 0.7847, 0.9307, 0.7847, 0.9307, 0.7847, 0.9307, 0.7847, 0.9307, 0.7847, 0.9307, 0.7847, 0.9307, 0.7847, 0.9307, 0.7847, 0.9307, 0.7847, 0.9307, 0.7847, 0.9307, 0.7847, 0.9307, 0.7847, 0.9307, 0.7847, 0.9307, 0.7847, 0.9307, 0.7847, 0.9307, 0.7847, 0.9307, 0.7847, 0.9307, 0.7847, 0.9307, 0.7847, 0.9307, 0.7847, 0.9307, 0.7847, 0.9307, 0.7847, 0.9307, 0.7847, 0.9307, 0.7847, 0.9307, 0.7847, 0.9307, 0.7847, 0.9307, 0.7847, 0.9307, 0.7847, 0.9307, 0.7847, 0.9307, 0.7847, 0.9307, 0.7847, 0.9307, 0.7847, 0.9307, 0.7847, 0.9307, 0.7847, 0.9307, 0.7847, 0.9307, 0.7847, 0.9307, 0.7847, 0.9307, 0.7847, 0.9307, 0.7847, 0.9307, 0.7847, 0.9307, 0.7847, 0.8256, 0.972, 0.8256, 0.972, 0.8256, 0.972, 0.8256, 0.972, 0.8256, 0.972, 0.8256, 0.972, 0.8256, 0.972, 0.8256, 0.972, 0.8256, 0.972, 0.8256, 0.972, 0.8256, 0.972, 0.8256, 0.972, 0.8256, 0.972, 0.8256, 0.972, 0.8256, 0.972, 0.8256, 0.972, 0.8256, 0.972, 0.8256, 0.972, 0.8256, 0.972, 0.8256, 0.972, 0.8256, 0.972, 0.8256, 0.972, 0.8256, 0.972, 0.8256, 0.972, 0.8256, 0.972, 0.8256, 0.972, 0.8256, 0.972, 0.8256, 0.972, 0.8256, 0.972, 0.8256, 0.972, 0.8256, 0.972, 0.8256, 0.972, 0.8256, 0.972, 0.8256, 0.972, 0.8256, 0.972, 0.8256, 0.972, 0.8256, 0.972, 0.8256, 0.972, 0.8256, 0.972, 0.8256, 0.972, 0.8256, 0.972, 0.8256, 0.972, 0.8256, 0.972, 0.8256, 0.972, 0.8256, 0.972, 0.8256, 0.972, 0.8256, 0.972, 0.8256, 0.972, 0.8256, 0.972, 0.8256, 0.972, 0.8256, 0.972, 0.8256, 0.972, 0.8256, 0.972, 0.8256, 0.972, 0.8256, 0.972, 0.8256, 0.972, 0.8256, 0.972, 0.8256, 0.972, 0.8256, 0.972, 0.8256, 0.972, 0.8256, 0.972, 0.8256, 0.972, 0.8256, 0.972, 0.8256, 0.972, 0.8256, 0.972, 0.8256, 0.972, 0.8256, 0.972, 0.8256, 0.972, 0.8256, 0.972, 0.8256, 0.972, 0.8256, 0.972, 0.8256, 0.972, 0.8256, 0.972, 0.8256, 0.972, 0.8256, 0.972, 0.8256, 0.972, 0.8256, 0.972, 0.8256, 0.972, 0.8256, 0.972, 0.8256, 0.972, 0.8256, 0.972, 0.8256, 0.972, 0.8256, 0.972, 0.8256, 0.972, 0.8256, 0.972, 0.8256, 0.972, 0.8256, 0.972, 0.8256, 0.972, 0.8256, 0.972, 0.8256, 0.972, 0.8256, 0.972, 0.8256, 0.972, 0.8256, 0.972, 0.8256, 0.972, 0.8256, 0.972, 0.8256, 0.972, 0.8256, 0.972, 0.8256, 0.972, 0.8256, 0.972, 0.8256, 0.972, 0.8256, 0.972, 0.8256, 0.972, 0.8256, 0.972, 0.8256, 0.972, 0.8256, 0.972, 0.8256, 0.972, 0.8256, 0.972, 0.8256, 0.972, 0.8256, 0.972, 0.8256, 0.972, 0.8256, 0.972, 0.8256, 0.972, 0.8256, 0.972, 0.8256, 0.972, 0.8256, 0.972, 0.8256, 0.972, 0.8256, 0.972, 0.8256, 0.972, 0.8256, 0.972, 0.8256, 0.972, 0.8256, 0.972, 0.8256, 0.972, 0.8256, 0.972, 0.8256, 0.972, 0.8256, 0.972, 0.8256, 0.972, 0.8256, 0.972, 0.8256, 0.972, 0.9341, 0.7769, 0.9341, 0.7769, 0.9341, 0.7769, 0.9341, 0.7769, 0.9341, 0.7769, 0.9341, 0.7769, 0.9341, 0.7769, 0.9341, 0.7769, 0.9341, 0.7769, 0.9341, 0.7769, 0.9341, 0.7769, 0.9341, 0.7769, 0.9341, 0.7769, 0.9341, 0.7769, 0.9341, 0.7769, 0.9341, 0.7769, 0.9341, 0.7769, 0.9341, 0.7769, 0.9341, 0.7769, 0.9341, 0.7769, 0.9341, 0.7769, 0.9341, 0.7769, 0.9341, 0.7769, 0.9341, 0.7769, 0.9341, 0.7769, 0.9341, 0.7769, 0.9341, 0.7769, 0.9341, 0.7769, 0.9341, 0.7769, 0.9341, 0.7769, 0.9341, 0.7769, 0.9341, 0.7769, 0.9341, 0.7769, 0.9341, 0.7769, 0.9341, 0.7769, 0.9341, 0.7769, 0.9341, 0.7769, 0.9341, 0.7769, 0.9341, 0.7769, 0.9341, 0.7769, 0.9341, 0.7769, 0.9341, 0.7769, 0.9341, 0.7769, 0.9341, 0.7769, 0.9341, 0.7769, 0.9341, 0.7769, 0.9341, 0.7769, 0.9341, 0.7769, 0.9341, 0.7769, 0.9341, 0.7769, 0.9341, 0.7769, 0.9341, 0.7769, 0.9341, 0.7769, 0.9341, 0.7769, 0.9341, 0.7769, 0.9341, 0.7769, 0.9341, 0.7769, 0.9341, 0.7769, 0.9341, 0.7769, 0.9341, 0.7769, 0.9341, 0.7769, 0.9341, 0.7769, 0.9341, 0.7769, 0.9341, 0.7769, 0.9341, 0.7769, 0.9341, 0.7769, 0.9341, 0.7769, 0.9341, 0.7769, 0.9341, 0.7769, 0.9341, 0.7769, 0.9341, 0.7769, 0.9341, 0.7769, 0.9341, 0.7769, 0.9341, 0.7769, 0.9341, 0.7769, 0.9341, 0.7769, 0.9341, 0.7769, 0.9341, 0.7769, 0.9341, 0.7769, 0.9341, 0.7769, 0.9341, 0.7769, 0.9341, 0.7769, 0.9341, 0.7769, 0.9341, 0.7769, 0.9341, 0.7769, 0.9341, 0.7769, 0.9341, 0.7769, 0.9341, 0.7769, 0.9341, 0.7769, 0.9341, 0.7769, 0.9341, 0.7769, 0.9341, 0.7769, 0.9324, 0.7808, 0.9324, 0.7808, 0.9324, 0.7808, 0.9324, 0.7808, 0.9324, 0.7808, 0.9324, 0.7808, 0.9324, 0.7808, 0.9324, 0.7808, 0.9341, 0.7769, 0.9341, 0.7769, 0.9341, 0.7769, 0.9341, 0.7769, 0.9341, 0.7769, 0.9341, 0.7769, 0.9341, 0.7769, 0.9341, 0.7769, 0.9341, 0.7769, 0.9341, 0.7769, 0.9341, 0.7769, 0.9341, 0.7769, 0.9341, 0.7769, 0.9341, 0.7769, 0.9341, 0.7769, 0.9341, 0.7769, 0.9341, 0.7769, 0.9341, 0.7769, 0.9341, 0.7769, 0.9341, 0.7769, 0.9341, 0.7769, 0.9341, 0.7769, 0.9341, 0.7769, 0.9341, 0.7769, 0.9341, 0.7769, 0.9341, 0.7769, 0.9341, 0.7769, 0.9341, 0.7769, 0.8459, 0.972, 0.8459, 0.972, 0.8459, 0.972, 0.8459, 0.972, 0.8459, 0.972, 0.8459, 0.972, 0.8459, 0.972, 0.8459, 0.972, 0.9324, 0.7808, 0.9324, 0.7808, 0.9324, 0.7808, 0.9324, 0.7808, 0.9324, 0.7808, 0.9324, 0.7808, 0.9324, 0.7808, 0.9324, 0.7808, 0.9324, 0.7808, 0.9324, 0.7808, 0.9324, 0.7808, 0.9324, 0.7808, 0.9324, 0.7808, 0.9324, 0.7808, 0.9324, 0.7808, 0.9324, 0.7808, 0.8222, 0.9681, 0.8222, 0.9681, 0.8222, 0.9681, 0.8222, 0.9681, 0.8222, 0.9681, 0.8222, 0.9681, 0.8222, 0.9681, 0.8222, 0.9681, 0.8459, 0.972, 0.8459, 0.972, 0.8459, 0.972, 0.8459, 0.972, 0.8459, 0.972, 0.8459, 0.972, 0.8459, 0.972, 0.8459, 0.972, 0.8459, 0.972, 0.8459, 0.972, 0.8459, 0.972, 0.8459, 0.972, 0.8459, 0.972, 0.8459, 0.972, 0.8459, 0.972, 0.8459, 0.972, 0.8459, 0.972, 0.8459, 0.972, 0.8459, 0.972, 0.8459, 0.972, 0.8459, 0.972, 0.8459, 0.972, 0.8459, 0.972, 0.8459, 0.972, 0.8222, 0.9681, 0.8222, 0.9681, 0.8222, 0.9681, 0.8222, 0.9681, 0.8222, 0.9681, 0.8222, 0.9681, 0.8222, 0.9681, 0.8222, 0.9681, 0.9324, 0.7808, 0.9324, 0.7808, 0.9324, 0.7808, 0.9324, 0.7808, 0.9324, 0.7808, 0.9324, 0.7808, 0.9324, 0.7808, 0.9324, 0.7808, 0.8256, 0.972, 0.8256, 0.972, 0.8256, 0.972, 0.8256, 0.972, 0.8256, 0.972, 0.8256, 0.972, 0.8256, 0.972, 0.8256, 0.972, 0.8256, 0.972, 0.8256, 0.972, 0.8256, 0.972, 0.8256, 0.972, 0.8256, 0.972, 0.8256, 0.972, 0.8256, 0.972, 0.8256, 0.972, 0.8256, 0.972, 0.8256, 0.972, 0.8256, 0.972, 0.8256, 0.972, 0.8256, 0.972, 0.8256, 0.972, 0.8256, 0.972, 0.8256, 0.972, 0.8256, 0.972, 0.8256, 0.972, 0.8256, 0.972, 0.8256, 0.972, 0.8256, 0.972, 0.8256, 0.972, 0.8256, 0.972, 0.8256, 0.972, 0.8256, 0.972, 0.8256, 0.972, 0.8256, 0.972, 0.8256, 0.972, 0.8256, 0.972, 0.8256, 0.972, 0.8256, 0.972, 0.8256, 0.972, 0.8256, 0.972, 0.8256, 0.972, 0.8256, 0.972, 0.8256, 0.972, 0.8256, 0.972, 0.8256, 0.972, 0.8256, 0.972, 0.8256, 0.972, 0.8256, 0.972, 0.8256, 0.972, 0.8256, 0.972, 0.8256, 0.972, 0.8256, 0.972, 0.8256, 0.972, 0.8256, 0.972, 0.8256, 0.972, 0.8256, 0.972, 0.8256, 0.972, 0.8256, 0.972, 0.8256, 0.972, 0.8256, 0.972, 0.8256, 0.972, 0.8256, 0.972, 0.8256, 0.972, 0.8256, 0.972, 0.8256, 0.972, 0.8256, 0.972, 0.8256, 0.972, 0.8256, 0.972, 0.8256, 0.972, 0.8256, 0.972, 0.8256, 0.972, 0.8256, 0.972, 0.8256, 0.972, 0.8256, 0.972, 0.8256, 0.972, 0.8256, 0.972, 0.8256, 0.972, 0.8256, 0.972, 0.8256, 0.972, 0.8256, 0.972, 0.8256, 0.972, 0.8256, 0.972, 0.8256, 0.972, 0.8256, 0.972, 0.8256, 0.972, 0.8256, 0.972, 0.8256, 0.972, 0.8256, 0.972, 0.8256, 0.972, 0.8256, 0.972, 0.8256, 0.972, 0.8256, 0.972, 0.8256, 0.972, 0.8256, 0.972, 0.8256, 0.972, 0.8256, 0.972, 0.8256, 0.972, 0.8256, 0.972, 0.8256, 0.972, 0.8256, 0.972, 0.8256, 0.972, 0.8256, 0.972, 0.8256, 0.972, 0.8256, 0.972, 0.8256, 0.972, 0.8256, 0.972, 0.8256, 0.972, 0.8256, 0.972, 0.8256, 0.972, 0.8256, 0.972, 0.8256, 0.972, 0.8256, 0.972, 0.8256, 0.972, 0.8256, 0.972, 0.8256, 0.972, 0.8256, 0.972, 0.8256, 0.972, 0.8256, 0.972, 0.8256, 0.972, 0.8459, 0.972, 0.8459, 0.972, 0.8459, 0.972, 0.8459, 0.972, 0.8459, 0.972, 0.8459, 0.972, 0.8459, 0.972, 0.8459, 0.972, 0.8459, 0.972, 0.8459, 0.972, 0.8459, 0.972, 0.8459, 0.972, 0.8459, 0.972, 0.8459, 0.972, 0.8459, 0.972, 0.8459, 0.972, 0.8459, 0.972, 0.8459, 0.972, 0.8459, 0.972, 0.8459, 0.972, 0.8459, 0.972, 0.8459, 0.972, 0.8459, 0.972, 0.8459, 0.972, 0.8459, 0.972, 0.8459, 0.972, 0.8459, 0.972, 0.8459, 0.972, 0.8459, 0.972, 0.8459, 0.972, 0.8459, 0.972, 0.8459, 0.972, 0.8459, 0.972, 0.8459, 0.972, 0.8459, 0.972, 0.8459, 0.972, 0.8459, 0.972, 0.8459, 0.972, 0.8459, 0.972, 0.8459, 0.972, 0.8459, 0.972, 0.8459, 0.972, 0.8459, 0.972, 0.8459, 0.972, 0.8459, 0.972, 0.8459, 0.972, 0.8459, 0.972, 0.8459, 0.972, 0.8459, 0.972, 0.8459, 0.972, 0.8459, 0.972, 0.8459, 0.972, 0.8459, 0.972, 0.8459, 0.972, 0.8459, 0.972, 0.8459, 0.972, 0.8459, 0.972, 0.8459, 0.972, 0.8459, 0.972, 0.8459, 0.972, 0.8459, 0.972, 0.8459, 0.972, 0.8459, 0.972, 0.8459, 0.972, 0.8459, 0.972, 0.8459, 0.972, 0.8459, 0.972, 0.8459, 0.972, 0.8459, 0.972, 0.8459, 0.972, 0.8459, 0.972, 0.8459, 0.972, 0.8459, 0.972, 0.8459, 0.972, 0.8459, 0.972, 0.8459, 0.972, 0.8459, 0.972, 0.8459, 0.972, 0.8459, 0.972, 0.8459, 0.972, 0.8459, 0.972, 0.8459, 0.972, 0.8459, 0.972, 0.8459, 0.972, 0.8459, 0.972, 0.8459, 0.972, 0.8459, 0.972, 0.8459, 0.972, 0.8459, 0.972, 0.8459, 0.972, 0.8459, 0.972, 0.8459, 0.972, 0.8459, 0.972, 0.8459, 0.972, 0.8459, 0.972, 0.8459, 0.972, 0.8459, 0.972, 0.8459, 0.972, 0.8459, 0.972, 0.8459, 0.972, 0.8459, 0.972, 0.8459, 0.972, 0.8459, 0.972, 0.8459, 0.972, 0.8459, 0.972, 0.8459, 0.972, 0.8459, 0.972, 0.8459, 0.972, 0.8459, 0.972, 0.8459, 0.972, 0.8459, 0.972, 0.8459, 0.972, 0.8459, 0.972, 0.8459, 0.972, 0.8459, 0.972, 0.8459, 0.972, 0.8459, 0.972, 0.8459, 0.972, 0.8459, 0.972, 0.8459, 0.972, 0.8459, 0.972, 0.8459, 0.972, 0.8459, 0.972, 0.8459, 0.972, 0.8459, 0.972, 0.8459, 0.972, 0.8459, 0.972, 0.8459, 0.972, 0.8459, 0.972, 0.8459, 0.972, 0.8459, 0.972, 0.8459, 0.972, 0.8459, 0.972, 0.8459, 0.972, 0.8459, 0.972, 0.8459, 0.972, 0.8459, 0.972, 0.8459, 0.972, 0.8459, 0.972, 0.8459, 0.972, 0.8459, 0.972, 0.8459, 0.972, 0.8459, 0.972, 0.8459, 0.972, 0.8459, 0.972, 0.8459, 0.972, 0.8459, 0.972, 0.8459, 0.972, 0.8459, 0.972, 0.8459, 0.972, 0.8459, 0.972, 0.8459, 0.972, 0.8459, 0.972, 0.8459, 0.972, 0.8459, 0.972, 0.8459, 0.972, 0.8459, 0.972, 0.8459, 0.972, 0.8459, 0.972, 0.8459, 0.972, 0.8459, 0.972, 0.8459, 0.972, 0.8459, 0.972, 0.8459, 0.972, 0.8459, 0.972, 0.8459, 0.972, 0.8459, 0.972, 0.8459, 0.972, 0.8459, 0.972, 0.8459, 0.972, 0.8459, 0.972, 0.8459, 0.972, 0.8459, 0.972, 0.8459, 0.972, 0.8459, 0.972, 0.8459, 0.972, 0.8459, 0.972, 0.8459, 0.972, 0.8459, 0.972, 0.8459, 0.972, 0.8459, 0.972, 0.8459, 0.972, 0.8459, 0.972, 0.8459, 0.972, 0.8459, 0.972, 0.8459, 0.972, 0.8459, 0.972, 0.8459, 0.972, 0.8459, 0.972, 0.8459, 0.972, 0.8459, 0.972, 0.8459, 0.972, 0.8459, 0.972, 0.8459, 0.972, 0.8459, 0.972, 0.8459, 0.972, 0.8459, 0.972, 0.8459, 0.972, 0.8459, 0.972, 0.8459, 0.972, 0.8459, 0.972, 0.8459, 0.972, 0.8459, 0.972, 0.8459, 0.972, 0.8459, 0.972, 0.8459, 0.972, 0.8459, 0.972, 0.8459, 0.972, 0.8459, 0.972, 0.8459, 0.972, 0.8459, 0.972, 0.8459, 0.972, 0.8459, 0.972, 0.8459, 0.972, 0.8459, 0.972, 0.8459, 0.972, 0.8459, 0.972, 0.8459, 0.972, 0.8459, 0.972, 0.8459, 0.972, 0.8459, 0.972, 0.8459, 0.972, 0.8459, 0.972, 0.8459, 0.972, 0.8459, 0.972, 0.8459, 0.972, 0.8459, 0.972, 0.8459, 0.972, 0.8459, 0.972, 0.8459, 0.972, 0.8459, 0.972, 0.8459, 0.972, 0.8459, 0.972, 0.8459, 0.972, 0.8459, 0.972, 0.8459, 0.972, 0.8459, 0.972, 0.8459, 0.972, 0.8459, 0.972, 0.8459, 0.972, 0.8459, 0.972, 0.8459, 0.972, 0.8459, 0.972, 0.8459, 0.972, 0.8459, 0.972, 0.8459, 0.972, 0.8459, 0.972, 0.8459, 0.972, 0.8459, 0.972, 0.8459, 0.972, 0.8459, 0.972, 0.8459, 0.972, 0.8459, 0.972, 0.8459, 0.972, 0.8459, 0.972, 0.8459, 0.972, 0.9324, 0.7808, 0.9324, 0.7808, 0.9324, 0.7808, 0.9324, 0.7808, 0.9324, 0.7808, 0.9324, 0.7808, 0.9324, 0.7808, 0.9324, 0.7808, 0.9324, 0.7808, 0.9324, 0.7808, 0.9324, 0.7808, 0.9324, 0.7808, 0.9324, 0.7808, 0.9324, 0.7808, 0.9324, 0.7808, 0.9324, 0.7808, 0.9324, 0.7808, 0.9324, 0.7808, 0.9324, 0.7808, 0.9324, 0.7808, 0.9324, 0.7808, 0.9324, 0.7808, 0.9324, 0.7808, 0.9324, 0.7808, 0.9324, 0.7808, 0.9324, 0.7808, 0.9324, 0.7808, 0.9324, 0.7808, 0.9324, 0.7808, 0.9324, 0.7808, 0.9324, 0.7808, 0.9324, 0.7808, 0.9324, 0.7808, 0.9324, 0.7808, 0.9324, 0.7808, 0.9324, 0.7808, 0.9324, 0.7808, 0.9324, 0.7808, 0.9324, 0.7808, 0.9324, 0.7808, 0.9324, 0.7808, 0.9324, 0.7808, 0.9324, 0.7808, 0.9324, 0.7808, 0.9324, 0.7808, 0.9324, 0.7808, 0.9324, 0.7808, 0.9324, 0.7808, 0.9324, 0.7808, 0.9324, 0.7808, 0.9324, 0.7808, 0.9324, 0.7808, 0.9324, 0.7808, 0.9324, 0.7808, 0.9324, 0.7808, 0.9324, 0.7808, 0.9324, 0.7808, 0.9324, 0.7808, 0.9324, 0.7808, 0.9324, 0.7808, 0.9324, 0.7808, 0.9324, 0.7808, 0.9324, 0.7808, 0.9324, 0.7808, 0.9324, 0.7808, 0.9324, 0.7808, 0.9324, 0.7808, 0.9324, 0.7808, 0.9324, 0.7808, 0.9324, 0.7808, 0.9324, 0.7808, 0.9324, 0.7808, 0.9324, 0.7808, 0.9324, 0.7808, 0.9324, 0.7808, 0.9324, 0.7808, 0.9324, 0.7808, 0.9324, 0.7808, 0.9324, 0.7808, 0.9324, 0.7808, 0.9324, 0.7808, 0.9324, 0.7808, 0.9324, 0.7808, 0.9324, 0.7808, 0.9324, 0.7808, 0.9324, 0.7808, 0.9324, 0.7808, 0.9324, 0.7808, 0.8222, 0.972, 0.8222, 0.972, 0.8222, 0.972, 0.8222, 0.972, 0.9307, 0.7769, 0.9307, 0.7769, 0.9307, 0.7769, 0.9307, 0.7769, 0.9307, 0.7769, 0.9307, 0.7769, 0.9307, 0.7769, 0.9307, 0.7769, 0.9307, 0.7769, 0.9307, 0.7769, 0.9307, 0.7769, 0.9307, 0.7769, 0.9307, 0.7769, 0.9307, 0.7769, 0.9307, 0.7769, 0.9307, 0.7769, 0.9307, 0.7769, 0.9307, 0.7769, 0.9307, 0.7769, 0.9307, 0.7769, 0.9307, 0.7769, 0.9307, 0.7769, 0.9307, 0.7769, 0.9307, 0.7769, 0.9307, 0.7769, 0.9307, 0.7769, 0.9307, 0.7769, 0.9307, 0.7769, 0.9307, 0.7769, 0.9307, 0.7769, 0.9307, 0.7769, 0.9307, 0.7769, 0.9307, 0.7769, 0.9307, 0.7769, 0.9307, 0.7769, 0.9307, 0.7769, 0.9307, 0.7769, 0.9307, 0.7769, 0.9307, 0.7769, 0.9307, 0.7769, 0.9307, 0.7769, 0.9307, 0.7769, 0.9307, 0.7769, 0.9307, 0.7769, 0.9307, 0.7769, 0.9307, 0.7769, 0.9307, 0.7769, 0.9307, 0.7769, 0.9307, 0.7769, 0.9307, 0.7769, 0.9307, 0.7769, 0.9307, 0.7769, 0.9307, 0.7769, 0.9307, 0.7769, 0.9307, 0.7769, 0.9307, 0.7769, 0.9307, 0.7769, 0.9307, 0.7769, 0.9307, 0.7769, 0.9307, 0.7769, 0.9307, 0.7769, 0.9307, 0.7769, 0.9307, 0.7769, 0.9307, 0.7769, 0.9307, 0.7769, 0.9307, 0.7769, 0.9307, 0.7769, 0.9307, 0.7769, 0.9307, 0.7769, 0.9307, 0.7769, 0.9307, 0.7769, 0.9307, 0.7769, 0.9307, 0.7769, 0.9307, 0.7769, 0.9307, 0.7769, 0.9307, 0.7769, 0.9307, 0.7769, 0.9307, 0.7769, 0.9307, 0.7769, 0.9307, 0.7769, 0.9307, 0.7769, 0.9307, 0.7769, 0.9307, 0.7769, 0.9307, 0.7769, 0.9307, 0.7769, 0.9307, 0.7769, 0.9307, 0.7769, 0.9307, 0.7769, 0.9307, 0.7769, 0.9307, 0.7769, 0.9307, 0.7769, 0.9307, 0.7769, 0.9307, 0.7769, 0.9307, 0.7769, 0.9307, 0.7769, 0.9307, 0.7769, 0.9307, 0.7769, 0.9307, 0.7769, 0.9307, 0.7769, 0.9307, 0.7769, 0.9307, 0.7769, 0.9307, 0.7769, 0.9307, 0.7769, 0.9307, 0.7769, 0.9307, 0.7769, 0.9307, 0.7769, 0.9307, 0.7769, 0.9307, 0.7769, 0.9307, 0.7769, 0.9307, 0.7769, 0.9307, 0.7769, 0.9307, 0.7769, 0.9307, 0.7769, 0.9307, 0.7769, 0.9307, 0.7769, 0.9307, 0.7769, 0.9307, 0.7769, 0.9307, 0.7769, 0.9307, 0.7769, 0.9307, 0.7769, 0.9307, 0.7769, 0.9307, 0.7769, 0.9307, 0.7769, 0.9307, 0.7769, 0.5814, 0.7028, 0.5814, 0.7028, 0.5814, 0.7028, 0.5814, 0.7028, 0.5814, 0.7028, 0.5814, 0.7028, 0.5814, 0.7028, 0.5814, 0.7028, 0.5814, 0.7028, 0.5814, 0.7028, 0.5814, 0.7028, 0.5814, 0.7028, 0.5814, 0.7028, 0.5814, 0.7028, 0.5814, 0.7028, 0.5814, 0.7028, 0.5814, 0.7028, 0.5814, 0.7028, 0.5814, 0.7028, 0.5814, 0.7028, 0.5814, 0.7028, 0.5814, 0.7028, 0.5814, 0.7028, 0.5814, 0.7028, 0.5814, 0.7028, 0.5814, 0.7028, 0.5814, 0.7028, 0.5814, 0.7028, 0.5814, 0.7028, 0.5814, 0.7028, 0.5814, 0.7028, 0.5814, 0.7028, 0.8222, 0.972, 0.8222, 0.972, 0.8222, 0.972, 0.8222, 0.972, 0.8222, 0.972, 0.8222, 0.972, 0.8222, 0.972, 0.8222, 0.972, 0.8222, 0.972, 0.8222, 0.972, 0.8222, 0.972, 0.8222, 0.972, 0.8222, 0.972, 0.8222, 0.972, 0.8222, 0.972, 0.8222, 0.972, 0.8222, 0.972, 0.8222, 0.972, 0.8222, 0.972, 0.8222, 0.972, 0.8222, 0.972, 0.8222, 0.972, 0.8222, 0.972, 0.8222, 0.972, 0.8222, 0.972, 0.8222, 0.972, 0.8222, 0.972, 0.8222, 0.972, 0.8222, 0.972, 0.8222, 0.972, 0.8222, 0.972, 0.8222, 0.972, 0.8222, 0.972, 0.8222, 0.972, 0.8222, 0.972, 0.8222, 0.972, 0.8222, 0.972, 0.8222, 0.972, 0.8222, 0.972, 0.8222, 0.972, 0.8222, 0.972, 0.8222, 0.972, 0.8222, 0.972, 0.8222, 0.972, 0.8222, 0.972, 0.8222, 0.972, 0.8222, 0.972, 0.8222, 0.972, 0.8222, 0.972, 0.8222, 0.972, 0.8222, 0.972, 0.8222, 0.972, 0.8222, 0.972, 0.8222, 0.972, 0.8222, 0.972, 0.8222, 0.972, 0.8222, 0.972, 0.8222, 0.972, 0.8222, 0.972, 0.8222, 0.972, 0.8222, 0.972, 0.8222, 0.972, 0.8222, 0.972, 0.8222, 0.972, 0.8222, 0.972, 0.8222, 0.972, 0.8222, 0.972, 0.8222, 0.972, 0.8222, 0.972, 0.8222, 0.972, 0.8222, 0.972, 0.8222, 0.972, 0.8222, 0.972, 0.8222, 0.972, 0.8222, 0.972, 0.8222, 0.972, 0.8222, 0.972, 0.8222, 0.972, 0.8222, 0.972, 0.8222, 0.972, 0.8222, 0.972, 0.8222, 0.972, 0.8222, 0.972, 0.8222, 0.972, 0.8222, 0.972, 0.8222, 0.972, 0.8222, 0.972, 0.8222, 0.972, 0.8222, 0.972, 0.8222, 0.972, 0.8222, 0.972, 0.8222, 0.972, 0.8222, 0.972, 0.8222, 0.972, 0.8222, 0.972, 0.8222, 0.972, 0.8222, 0.972, 0.8222, 0.972, 0.8222, 0.972, 0.8222, 0.972, 0.8222, 0.972, 0.8222, 0.972, 0.8222, 0.972, 0.8222, 0.972, 0.8222, 0.972, 0.8222, 0.972, 0.8222, 0.972, 0.8222, 0.972, 0.8222, 0.972, 0.8222, 0.972, 0.8222, 0.972, 0.8222, 0.972, 0.8222, 0.972, 0.8222, 0.972, 0.8222, 0.972, 0.8222, 0.972, 0.8222, 0.972, 0.8222, 0.972, 0.8222, 0.972, 0.8222, 0.972, 0.8222, 0.972, 0.8222, 0.972, 0.8222, 0.972, 0.8222, 0.972, 0.8493, 0.9759, 0.8493, 0.9759, 0.8493, 0.9759, 0.8493, 0.9759, 0.8493, 0.9759, 0.8493, 0.9759, 0.8493, 0.9759, 0.8493, 0.9759, 0.8493, 0.9759, 0.8493, 0.9759, 0.8493, 0.9759, 0.8493, 0.9759, 0.8493, 0.9759, 0.8493, 0.9759, 0.8493, 0.9759, 0.8493, 0.9759, 0.8493, 0.9759, 0.9307, 0.7769, 0.9307, 0.7769, 0.9307, 0.7769, 0.9307, 0.7769, 0.9307, 0.7769, 0.9307, 0.7769, 0.9307, 0.7769, 0.9307, 0.7769, 0.9307, 0.7769, 0.9307, 0.7769, 0.9307, 0.7769, 0.9307, 0.7769, 0.9307, 0.7769, 0.9307, 0.7769, 0.9307, 0.7769, 0.9307, 0.7769, 0.9307, 0.7769, 0.9307, 0.7769, 0.9307, 0.7769, 0.9307, 0.7769, 0.9307, 0.7769, 0.9307, 0.7769, 0.9307, 0.7769, 0.9307, 0.7769, 0.9307, 0.7769, 0.9307, 0.7769, 0.9307, 0.7769, 0.9307, 0.7769, 0.9307, 0.7769, 0.9307, 0.7769, 0.9307, 0.7769, 0.9307, 0.7769, 0.9307, 0.7769, 0.9307, 0.7769, 0.9307, 0.7769, 0.9307, 0.7769, 0.9307, 0.7769, 0.9307, 0.7769, 0.9307, 0.7769, 0.9307, 0.7769, 0.9307, 0.7769, 0.9307, 0.7769, 0.9307, 0.7769, 0.9307, 0.7769, 0.9307, 0.7769, 0.9307, 0.7769, 0.9307, 0.7769, 0.9307, 0.7769, 0.9307, 0.7769, 0.9307, 0.7769, 0.9307, 0.7769, 0.9307, 0.7769, 0.9307, 0.7769, 0.9307, 0.7769, 0.9307, 0.7769, 0.9307, 0.7769, 0.9307, 0.7769, 0.9307, 0.7769, 0.9307, 0.7769, 0.9307, 0.7769, 0.9307, 0.7769, 0.9307, 0.7769, 0.9307, 0.7769, 0.9307, 0.7769, 0.9307, 0.7769, 0.9307, 0.7769, 0.9307, 0.7769, 0.9307, 0.7769, 0.9307, 0.7769, 0.9307, 0.7769, 0.9307, 0.7769, 0.9307, 0.7769, 0.9307, 0.7769, 0.9307, 0.7769, 0.9307, 0.7769, 0.9307, 0.7769, 0.9307, 0.7769, 0.9307, 0.7769, 0.9307, 0.7769, 0.9307, 0.7769, 0.9307, 0.7769, 0.9307, 0.7769, 0.9307, 0.7769, 0.9307, 0.7769, 0.9307, 0.7769, 0.9307, 0.7769, 0.9307, 0.7769, 0.9307, 0.7769, 0.9307, 0.7769, 0.9307, 0.7769, 0.9307, 0.7769, 0.9307, 0.7769, 0.9307, 0.7769, 0.9307, 0.7769, 0.8459, 0.972, 0.8459, 0.972, 0.8459, 0.972, 0.8459, 0.972, 0.8459, 0.972, 0.8459, 0.972, 0.8459, 0.972, 0.8459, 0.972, 0.8459, 0.972, 0.8459, 0.972, 0.8459, 0.972, 0.8459, 0.972, 0.8459, 0.972, 0.8459, 0.972, 0.8459, 0.972, 0.8459, 0.972, 0.8459, 0.972, 0.8459, 0.972, 0.8459, 0.972, 0.8459, 0.972, 0.8459, 0.972, 0.8459, 0.972, 0.8459, 0.972, 0.8459, 0.972, 0.8459, 0.972, 0.8459, 0.972, 0.8459, 0.972, 0.8459, 0.972, 0.8459, 0.972, 0.8459, 0.972, 0.8459, 0.972, 0.8459, 0.972])
me_cylinder.materials.append(mat_material_001)
me_cylinder.use_remesh_fix_poles = True
me_cylinder.use_remesh_preserve_attributes = False
me_cylinder.update()

# ---- objects
ob_light = bpy.data.objects.new('Light', light_light)
ob_camera = bpy.data.objects.new('Camera', cam_camera)
ob_cylinder = bpy.data.objects.new('Cylinder', me_cylinder)

# ---- transforms, parenting, visibility, modifiers, constraints
ob_light.location = (4.076, 1.005, 5.904)
ob_light.rotation_euler = (0.6503, 0.05522, 1.866)
ob_light.lock_rotations_4d = False
ob_light.empty_display_type = 'ARROWS'
ob_light.color = (0.0, 0.0, 0.0, 0.0)
ob_light.lineart.crease_threshold = 0.0
ob_camera.location = (7.359, -6.926, 4.958)
ob_camera.rotation_euler = (1.109, 0.0, 0.8149)
ob_camera.lock_rotations_4d = False
ob_camera.empty_display_type = 'ARROWS'
ob_camera.color = (0.0, 0.0, 0.0, 0.0)
ob_camera.display_type = 'WIRE'
ob_camera.lineart.crease_threshold = 0.0
ob_cylinder.location = (0.0, 0.0, 1.137)

# ---- collection membership
col_collection.objects.link(ob_light)
col_collection.objects.link(ob_camera)
col_collection.objects.link(ob_cylinder)

# ---- scene / render settings (as saved in the file)
scene.camera = ob_camera
scene.frame_start = 1; scene.frame_end = 250; scene.frame_set(1)
scene.render.engine = 'BLENDER_EEVEE_NEXT'
scene.cycles.sampling_pattern = 'TABULATED_SOBOL'
scene.cycles.use_light_tree = False
scene.view_settings.view_transform = 'Filmic'
bpy.context.view_layer.update()

